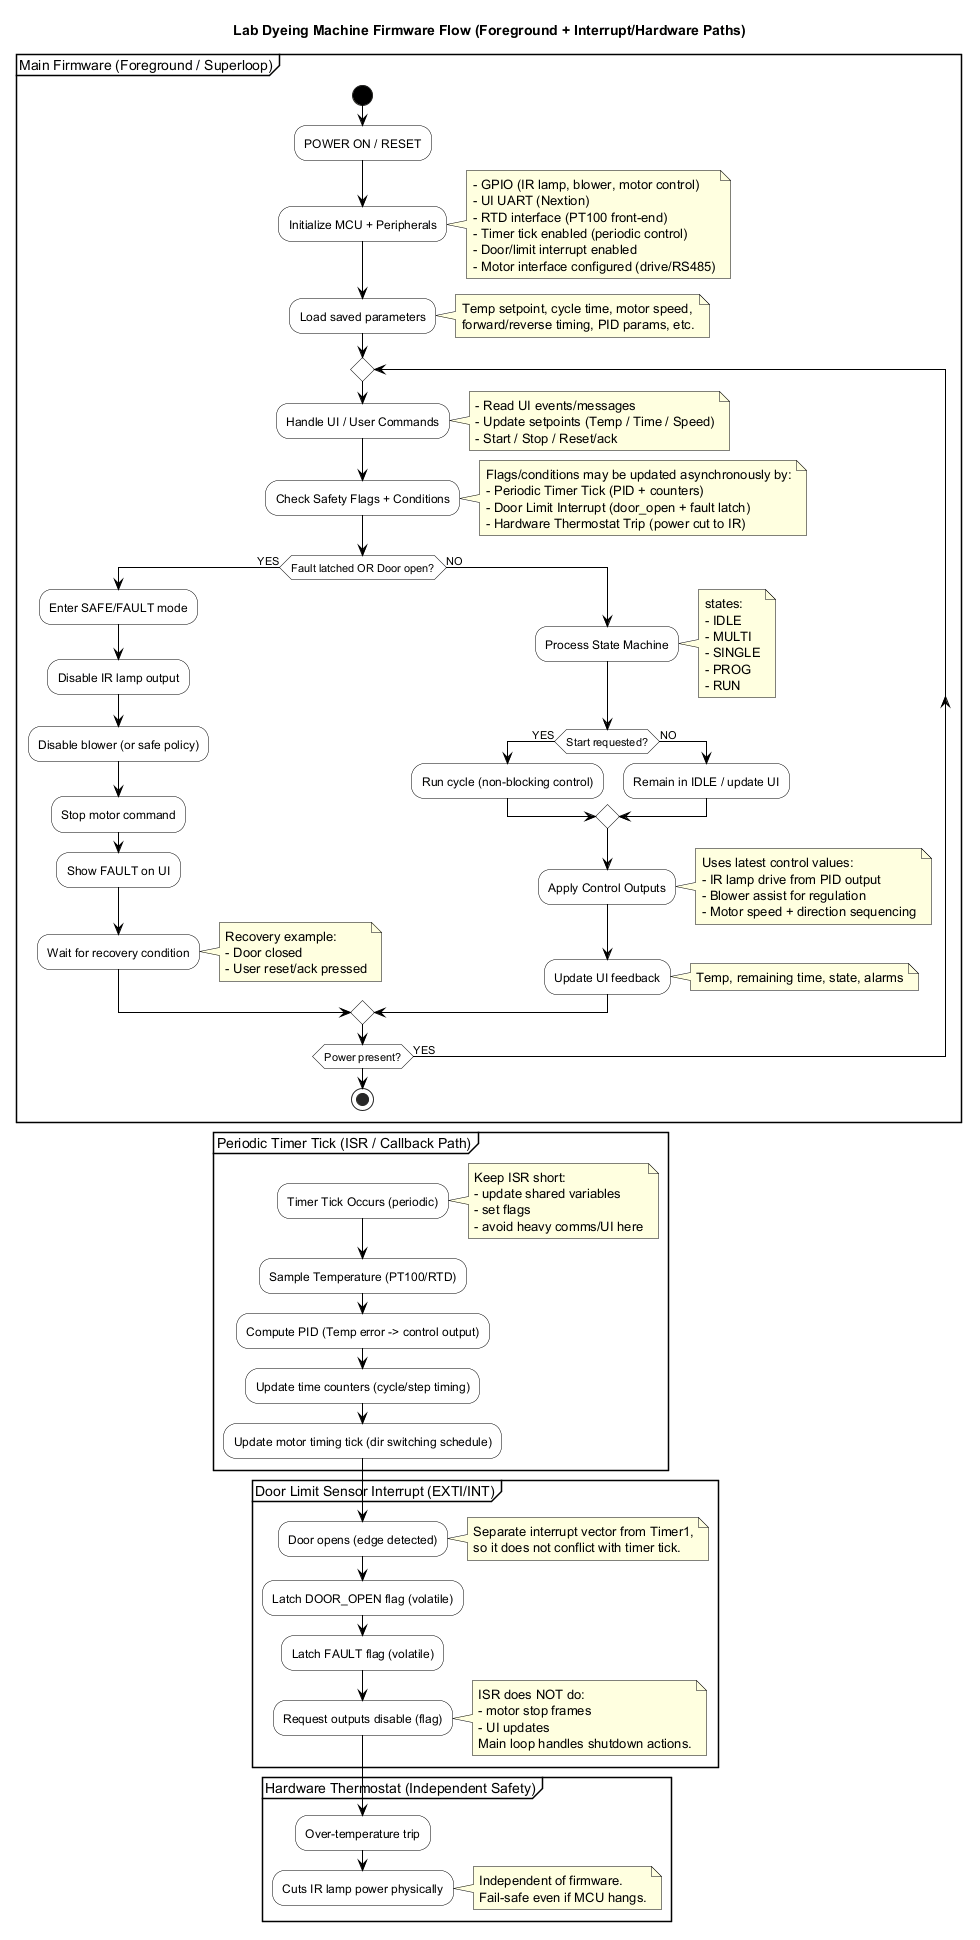

The diagram above was rendered by PlantUML. Its source (embedded in the PNG):
@startuml
title Lab Dyeing Machine Firmware Flow (Foreground + Interrupt/Hardware Paths)

skinparam shadowing false
skinparam backgroundColor white
skinparam activity {
  BackgroundColor white
  BorderColor black
  ArrowColor black
  StartColor black
  EndColor black
}
skinparam note {
  BorderColor black
  BackgroundColor #FFFFE0
}

'========================
' FOREGROUND (Superloop)
'========================
partition "Main Firmware (Foreground / Superloop)" {

  start
  :POWER ON / RESET;

  :Initialize MCU + Peripherals;
  note right
    - GPIO (IR lamp, blower, motor control)
    - UI UART (Nextion)
    - RTD interface (PT100 front-end)
    - Timer tick enabled (periodic control)
    - Door/limit interrupt enabled
    - Motor interface configured (drive/RS485)
  end note

  :Load saved parameters;
  note right
    Temp setpoint, cycle time, motor speed,
    forward/reverse timing, PID params, etc.
  end note

  repeat
    :Handle UI / User Commands;
    note right
      - Read UI events/messages
      - Update setpoints (Temp / Time / Speed)
      - Start / Stop / Reset/ack
    end note

    :Check Safety Flags + Conditions;
    note right
      Flags/conditions may be updated asynchronously by:
      - Periodic Timer Tick (PID + counters)
      - Door Limit Interrupt (door_open + fault latch)
      - Hardware Thermostat Trip (power cut to IR)
  end note

    if (Fault latched OR Door open?) then (YES)
      :Enter SAFE/FAULT mode;
      :Disable IR lamp output;
      :Disable blower (or safe policy);
      :Stop motor command;
      :Show FAULT on UI;

      :Wait for recovery condition;
      note right
        Recovery example:
        - Door closed
        - User reset/ack pressed
      end note
    else (NO)

      :Process State Machine;
      note right
        states:
        - IDLE
        - MULTI
        - SINGLE
        - PROG
        - RUN
      end note

      if (Start requested?) then (YES)
        :Run cycle (non-blocking control);
      else (NO)
        :Remain in IDLE / update UI;
      endif

      :Apply Control Outputs;
      note right
        Uses latest control values:
        - IR lamp drive from PID output
        - Blower assist for regulation
        - Motor speed + direction sequencing
      end note

      :Update UI feedback;
      note right
        Temp, remaining time, state, alarms
      end note
    endif

  repeat while (Power present?) is (YES)

  stop
}

'=====================================
' BACKGROUND: PERIODIC TIMER TICK ISR
'=====================================
partition "Periodic Timer Tick (ISR / Callback Path)" {
  :Timer Tick Occurs (periodic);
  note right
    Keep ISR short:
    - update shared variables
    - set flags
    - avoid heavy comms/UI here
  end note

  :Sample Temperature (PT100/RTD);
  :Compute PID (Temp error -> control output);
  :Update time counters (cycle/step timing);
  :Update motor timing tick (dir switching schedule);
}

'=====================================
' BACKGROUND: DOOR / LIMIT INTERRUPT
'=====================================
partition "Door Limit Sensor Interrupt (EXTI/INT)" {
  :Door opens (edge detected);
  note right
    Separate interrupt vector from Timer1,
    so it does not conflict with timer tick.
  end note

  :Latch DOOR_OPEN flag (volatile);
  :Latch FAULT flag (volatile);
  :Request outputs disable (flag);
  note right
    ISR does NOT do:
    - motor stop frames
    - UI updates
    Main loop handles shutdown actions.
  end note
}

'=====================================
' HARDWARE SAFETY: THERMOSTAT CUT-OFF
'=====================================
partition "Hardware Thermostat (Independent Safety)" {
  :Over-temperature trip;
  :Cuts IR lamp power physically;
  note right
    Independent of firmware.
    Fail-safe even if MCU hangs.
  end note
}

@enduml